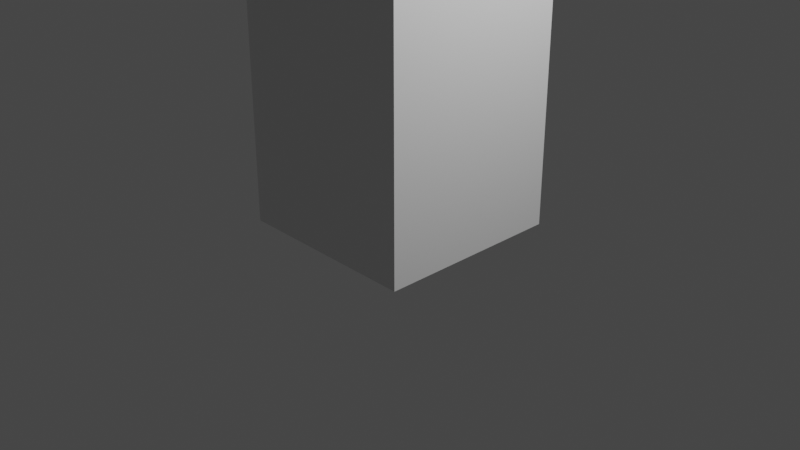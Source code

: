 # Source: test.blend  (saved by Blender 3.3.6; exported with 4.5.12 LTS)
import bpy
from mathutils import Matrix  # noqa: F401  (used for matrix-valued properties, if any)

bpy.ops.wm.read_factory_settings(use_empty=True)
scene = bpy.context.scene
scene.name = 'Scene'

# ---- collections
col_collection = bpy.data.collections.new('Collection'); scene.collection.children.link(col_collection)

# ---- materials (node trees are filled in below, after node groups)
mat_material = bpy.data.materials.new('Material')
mat_material.use_transparent_shadow = False

# ---- material node trees
mat_material.use_nodes = True; mat_material.node_tree.nodes.clear()
_N = mat_material.node_tree.nodes; _L = mat_material.node_tree.links
n0 = _N.new('ShaderNodeBsdfPrincipled'); n0.name = 'Principled BSDF'; n0.location = (10, 300)
n0.distribution = 'GGX'
n0.subsurface_method = 'RANDOM_WALK_SKIN'
n0.inputs[3].default_value = 1.45
n0.inputs[27].default_value = (0.0, 0.0, 0.0, 1.0)
n0.inputs[28].default_value = 1.0
n1 = _N.new('ShaderNodeOutputMaterial'); n1.name = 'Material Output'; n1.location = (300, 300)
_L.new(n0.outputs[0], n1.inputs[0])
n1.is_active_output = True

# ---- world
world_world = bpy.data.worlds.new('World'); scene.world = world_world
world_world.use_nodes = True; world_world.node_tree.nodes.clear()
_N = world_world.node_tree.nodes; _L = world_world.node_tree.links
n0 = _N.new('ShaderNodeOutputWorld'); n0.name = 'World Output'; n0.location = (300, 300)
n1 = _N.new('ShaderNodeBackground'); n1.name = 'Background'; n1.location = (10, 300)
n1.inputs[0].default_value = (0.05088, 0.05088, 0.05088, 1.0)
_L.new(n1.outputs[0], n0.inputs[0])
n0.is_active_output = True
world_world.color = (0.05088, 0.05088, 0.05088)
world_world.use_sun_shadow = False
world_world.sun_shadow_jitter_overblur = 0.0

# ---- cameras
cam_camera = bpy.data.cameras.new('Camera')
cam_camera.clip_end = 100.0
cam_camera.ortho_scale = 7.314

# ---- lights
light_light = bpy.data.lights.new('Light', 'POINT')
light_light.transmission_factor = 0.0
light_light.energy = 1000.0
light_light.shadow_soft_size = 0.1
light_light.shadow_maximum_resolution = 0.006
light_light.use_absolute_resolution = True

# ---- meshes
me_cube_002 = bpy.data.meshes.new('Cube.002')
me_cube_002.from_pydata([(-1.0, -1.0, -0.03926), (-1.0, -1.0, 1.961), (-1.0, 1.0, -0.03926), (-1.0, 1.0, 1.961), (1.0, -1.0, -0.03926), (1.0, -1.0, 1.961), (1.0, 1.0, -0.03926), (1.0, 1.0, 1.961), (-1.0, -1.0, 3.412), (-1.0, 1.0, 3.412), (1.0, -1.0, 3.412), (1.0, 1.0, 3.412), (-1.0, -1.0, 3.863), (-1.0, 1.0, 3.863), (1.0, -1.0, 3.863), (1.0, 1.0, 3.863), (-1.0, -1.0, 4.333), (-1.0, 1.0, 4.333), (1.0, -1.0, 4.333), (1.0, 1.0, 4.333), (-1.0, -1.0, 6.941), (-1.0, 1.0, 6.941), (1.0, -1.0, 6.941), (1.0, 1.0, 6.941)], [], [(0, 1, 3, 2), (2, 3, 7, 6), (6, 7, 5, 4), (4, 5, 1, 0), (2, 6, 4, 0), (7, 3, 9, 11), (10, 11, 15, 14), (5, 7, 11, 10), (3, 1, 8, 9), (1, 5, 10, 8), (12, 14, 18, 16), (9, 8, 12, 13), (8, 10, 14, 12), (11, 9, 13, 15), (19, 17, 21, 23), (15, 13, 17, 19), (14, 15, 19, 18), (13, 12, 16, 17), (23, 21, 20, 22), (18, 19, 23, 22), (17, 16, 20, 21), (16, 18, 22, 20)])
_uv = me_cube_002.uv_layers.new(name='UVMap')
_uv.uv.foreach_set('vector', [0.2227, 0.777, 0.2227, 0.5544, 0.4453, 0.5544, 0.4453, 0.777, 0.4453, 0.777, 0.4453, 0.5544, 0.6679, 0.5544, 0.6679, 0.777, 0.6679, 0.777, 0.6679, 0.5544, 0.8905, 0.5544, 0.8905, 0.777, 0.0001277, 0.777, 0.0001277, 0.5544, 0.2227, 0.5544, 0.2227, 0.777, 0.223, 0.9999, 0.223, 0.7773, 0.4456, 0.7773, 0.4456, 0.9999, 0.6679, 0.5544, 0.4453, 0.5544, 0.4453, 0.3929, 0.6679, 0.3929, 0.8905, 0.3929, 0.6679, 0.3929, 0.6679, 0.3427, 0.8905, 0.3427, 0.8905, 0.5544, 0.6679, 0.5544, 0.6679, 0.3929, 0.8905, 0.3929, 0.4453, 0.5544, 0.2227, 0.5544, 0.2227, 0.3929, 0.4453, 0.3929, 0.2227, 0.5544, 0.0001277, 0.5544, 0.0001277, 0.3929, 0.2227, 0.3929, 0.2227, 0.3427, 0.0001277, 0.3427, 0.0001277, 0.2904, 0.2227, 0.2904, 0.4453, 0.3929, 0.2227, 0.3929, 0.2227, 0.3427, 0.4453, 0.3427, 0.2227, 0.3929, 0.0001277, 0.3929, 0.0001277, 0.3427, 0.2227, 0.3427, 0.6679, 0.3929, 0.4453, 0.3929, 0.4453, 0.3427, 0.6679, 0.3427, 0.6679, 0.2904, 0.4453, 0.2904, 0.4453, 0.0001279, 0.6679, 0.000128, 0.6679, 0.3427, 0.4453, 0.3427, 0.4453, 0.2904, 0.6679, 0.2904, 0.8905, 0.3427, 0.6679, 0.3427, 0.6679, 0.2904, 0.8905, 0.2904, 0.4453, 0.3427, 0.2227, 0.3427, 0.2227, 0.2904, 0.4453, 0.2904, 0.0001277, 0.9999, 0.0001277, 0.7773, 0.2227, 0.7773, 0.2227, 0.9999, 0.8905, 0.2904, 0.6679, 0.2904, 0.6679, 0.000128, 0.8905, 0.0001281, 0.4453, 0.2904, 0.2227, 0.2904, 0.2227, 0.0001279, 0.4453, 0.0001279, 0.2227, 0.2904, 0.0001277, 0.2904, 0.0001279, 0.0001277, 0.2227, 0.0001279])
me_cube_002.materials.append(mat_material)
me_cube_002.update()
arm_skel = bpy.data.armatures.new('Skel')  # bones are not reproduced

# ---- objects
ob_light = bpy.data.objects.new('Light', light_light)
ob_camera = bpy.data.objects.new('Camera', cam_camera)
ob_cube = bpy.data.objects.new('Cube', me_cube_002)
ob_armature = bpy.data.objects.new('Armature', arm_skel)

# ---- transforms, parenting, visibility, modifiers, constraints
ob_light.location = (4.076, 1.005, 5.904)
ob_light.rotation_euler = (0.6503, 0.05522, 1.866)
ob_light.lock_rotations_4d = False
ob_light.empty_display_type = 'ARROWS'
ob_light.color = (0.0, 0.0, 0.0, 0.0)
ob_light.lineart.crease_threshold = 0.0
ob_camera.location = (7.359, -6.926, 4.958)
ob_camera.rotation_euler = (1.109, 0.0, 0.8149)
ob_camera.lock_rotations_4d = False
ob_camera.empty_display_type = 'ARROWS'
ob_camera.color = (0.0, 0.0, 0.0, 0.0)
ob_camera.display_type = 'WIRE'
ob_camera.lineart.crease_threshold = 0.0
ob_cube.parent = ob_armature
ob_cube.location = (0.0, 0.0, 0.0)
_vg = ob_cube.vertex_groups.new(name='base')
for _i, _w in zip([0, 1, 2, 3, 4, 5, 6, 7, 8, 9, 10, 11, 12, 13, 14, 15, 16, 17, 18, 19], [0.992, 0.9514, 0.9914, 0.9513, 0.9914, 0.9513, 0.992, 0.9514, 0.6907, 0.6907, 0.6907, 0.6907, 0.3442, 0.3441, 0.3441, 0.3442, 0.1319, 0.1318, 0.1318, 0.1319]): _vg.add([_i], _w, 'REPLACE')
_vg = ob_cube.vertex_groups.new(name='up')
for _i, _w in zip([1, 3, 5, 7, 8, 9, 10, 11, 12, 13, 14, 15, 16, 17, 18, 19, 20, 21, 22, 23], [0.04721, 0.04733, 0.04733, 0.04721, 0.3093, 0.3093, 0.3093, 0.3093, 0.6558, 0.6559, 0.6559, 0.6558, 0.8681, 0.8682, 0.8682, 0.8681, 0.984, 0.9854, 0.9854, 0.984]): _vg.add([_i], _w, 'REPLACE')
_m = ob_cube.modifiers.new('Armature', 'ARMATURE')
_m.object = ob_armature
ob_armature.location = (0.0, 0.0, 0.0)
ob_armature.show_in_front = True

# ---- collection membership
col_collection.objects.link(ob_light)
col_collection.objects.link(ob_camera)
col_collection.objects.link(ob_cube)
col_collection.objects.link(ob_armature)

# ---- scene / render settings (as saved in the file)
scene.camera = ob_camera
scene.frame_start = 0; scene.frame_end = 5; scene.frame_set(0)
scene.render.engine = 'BLENDER_EEVEE_NEXT'
scene.cycles.sampling_pattern = 'TABULATED_SOBOL'
scene.cycles.use_light_tree = False
scene.view_settings.view_transform = 'Filmic'
bpy.context.view_layer.update()
